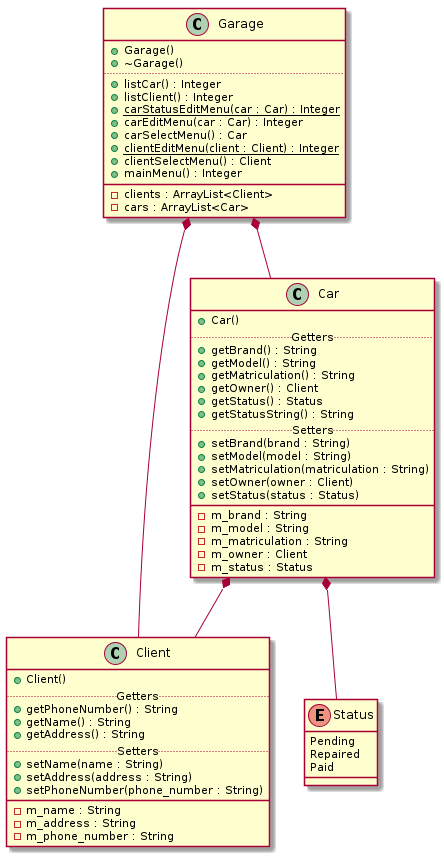

The diagram above was rendered by PlantUML. Its source (embedded in the PNG):
@startuml
class Client {
    + Client()
    .. Getters ..
    + getPhoneNumber() : String
    + getName() : String
    + getAddress() : String
    .. Setters ..
    + setName(name : String)
    + setAddress(address : String)
    + setPhoneNumber(phone_number : String)
    __
    - m_name : String
    - m_address : String
    - m_phone_number : String
}

enum Status {
    Pending
    Repaired
    Paid
}

class Car {
    + Car()
    .. Getters ..
    + getBrand() : String
    + getModel() : String
    + getMatriculation() : String
    + getOwner() : Client
    + getStatus() : Status
    + getStatusString() : String
    .. Setters ..
    + setBrand(brand : String)
    + setModel(model : String)
    + setMatriculation(matriculation : String)
    + setOwner(owner : Client)
    + setStatus(status : Status)
    __
    - m_brand : String
    - m_model : String
    - m_matriculation : String
    - m_owner : Client
    - m_status : Status
}

class Garage {
    + Garage()
    + ~Garage()
    ..
    + listCar() : Integer
    + listClient() : Integer
    + {static} carStatusEditMenu(car : Car) : Integer
    + carEditMenu(car : Car) : Integer
    + carSelectMenu() : Car
    + {static} clientEditMenu(client : Client) : Integer
    + clientSelectMenu() : Client
    + mainMenu() : Integer
    __
    - clients : ArrayList<Client>
    - cars : ArrayList<Car>
}

Car *-- Client
Car *-- Status
Garage *-- Client
Garage *-- Car

@enduml